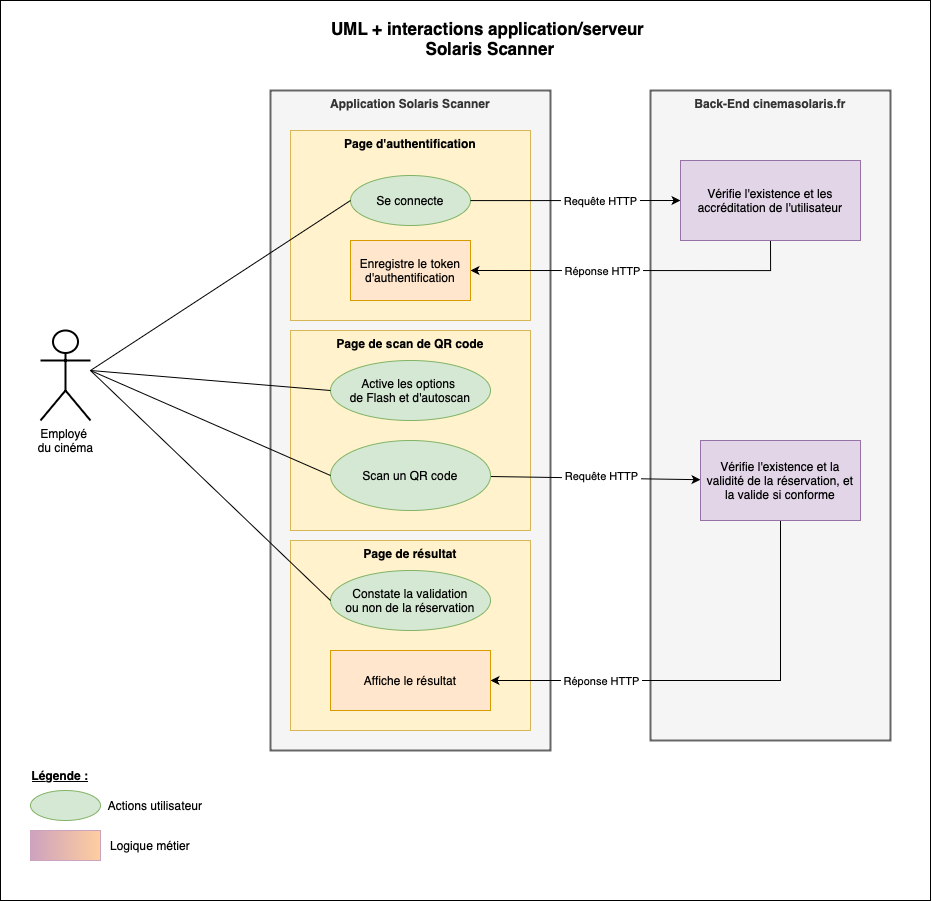

The diagram above was exported from draw.io. Its source (the exported page's mxGraphModel, read from the mxfile embedded in the PNG):
<mxGraphModel dx="1855" dy="1267" grid="1" gridSize="10" guides="1" tooltips="1" connect="1" arrows="1" fold="1" page="1" pageScale="2" pageWidth="850" pageHeight="1100" math="0" shadow="0">
  <root>
    <mxCell id="0" />
    <mxCell id="1" parent="0" />
    <mxCell id="vxSQCLDZqrhINA0Baipk-62" value="" style="rounded=0;whiteSpace=wrap;html=1;fillColor=default;" parent="1" vertex="1">
      <mxGeometry x="110" y="30" width="930" height="900" as="geometry" />
    </mxCell>
    <mxCell id="vxSQCLDZqrhINA0Baipk-60" value="&lt;b&gt;Application Solaris Scanner&lt;/b&gt;" style="rounded=0;whiteSpace=wrap;html=1;fillColor=#f5f5f5;verticalAlign=top;strokeWidth=2;fontColor=#333333;strokeColor=#666666;" parent="1" vertex="1">
      <mxGeometry x="380" y="120" width="280" height="660" as="geometry" />
    </mxCell>
    <mxCell id="vxSQCLDZqrhINA0Baipk-1" value="Employé&amp;nbsp;&lt;div&gt;du cinéma&lt;/div&gt;" style="shape=umlActor;verticalLabelPosition=bottom;verticalAlign=top;html=1;outlineConnect=0;fontFamily=Helvetica;fontStyle=0;strokeWidth=2;" parent="1" vertex="1">
      <mxGeometry x="150" y="360" width="50" height="90" as="geometry" />
    </mxCell>
    <mxCell id="vxSQCLDZqrhINA0Baipk-6" value="&lt;b&gt;Page d'authentification&lt;/b&gt;" style="rounded=0;whiteSpace=wrap;html=1;verticalAlign=top;fillColor=#fff2cc;strokeColor=#d6b656;" parent="1" vertex="1">
      <mxGeometry x="400" y="160" width="240" height="190" as="geometry" />
    </mxCell>
    <mxCell id="vxSQCLDZqrhINA0Baipk-7" value="Se connecte" style="ellipse;whiteSpace=wrap;html=1;fillColor=#d5e8d4;strokeColor=#82b366;" parent="1" vertex="1">
      <mxGeometry x="460" y="205" width="120" height="50" as="geometry" />
    </mxCell>
    <mxCell id="vxSQCLDZqrhINA0Baipk-8" value="Enregistre le token d'authentification" style="ellipse;whiteSpace=wrap;html=1;fillColor=#ffe6cc;strokeColor=#d79b00;" parent="1" vertex="1">
      <mxGeometry x="460" y="270" width="120" height="60" as="geometry" />
    </mxCell>
    <mxCell id="vxSQCLDZqrhINA0Baipk-9" value="&lt;b&gt;Back-End cinemasolaris.fr&lt;/b&gt;" style="rounded=0;whiteSpace=wrap;html=1;verticalAlign=top;movable=1;resizable=1;rotatable=1;deletable=1;editable=1;locked=0;connectable=1;fillColor=#f5f5f5;strokeWidth=2;fontColor=#333333;strokeColor=#666666;" parent="1" vertex="1">
      <mxGeometry x="760" y="120" width="240" height="650" as="geometry" />
    </mxCell>
    <mxCell id="vxSQCLDZqrhINA0Baipk-23" style="edgeStyle=orthogonalEdgeStyle;rounded=0;orthogonalLoop=1;jettySize=auto;html=1;entryX=1;entryY=0.5;entryDx=0;entryDy=0;" parent="1" source="vxSQCLDZqrhINA0Baipk-10" target="vxSQCLDZqrhINA0Baipk-8" edge="1">
      <mxGeometry relative="1" as="geometry">
        <Array as="points">
          <mxPoint x="880" y="300" />
        </Array>
      </mxGeometry>
    </mxCell>
    <mxCell id="vxSQCLDZqrhINA0Baipk-24" value="&amp;nbsp;Réponse HTTP&amp;nbsp;" style="edgeLabel;html=1;align=center;verticalAlign=middle;resizable=0;points=[];" parent="vxSQCLDZqrhINA0Baipk-23" vertex="1" connectable="0">
      <mxGeometry x="0.0588" y="1" relative="1" as="geometry">
        <mxPoint x="-25" y="-1" as="offset" />
      </mxGeometry>
    </mxCell>
    <mxCell id="vxSQCLDZqrhINA0Baipk-10" value="Vérifie l'existence et les accréditation de l'utilisateur" style="ellipse;whiteSpace=wrap;html=1;fillColor=#e1d5e7;strokeColor=#9673a6;" parent="1" vertex="1">
      <mxGeometry x="790" y="190" width="180" height="80" as="geometry" />
    </mxCell>
    <mxCell id="vxSQCLDZqrhINA0Baipk-14" style="edgeStyle=orthogonalEdgeStyle;rounded=0;orthogonalLoop=1;jettySize=auto;html=1;exitX=0.5;exitY=1;exitDx=0;exitDy=0;" parent="1" edge="1">
      <mxGeometry relative="1" as="geometry">
        <mxPoint x="960" y="390" as="sourcePoint" />
        <mxPoint x="960" y="390" as="targetPoint" />
      </mxGeometry>
    </mxCell>
    <mxCell id="vxSQCLDZqrhINA0Baipk-27" value="&lt;b&gt;Page de scan de QR code&lt;/b&gt;" style="rounded=0;whiteSpace=wrap;html=1;verticalAlign=top;fillColor=#fff2cc;strokeColor=#d6b656;" parent="1" vertex="1">
      <mxGeometry x="400" y="360" width="240" height="200" as="geometry" />
    </mxCell>
    <mxCell id="vxSQCLDZqrhINA0Baipk-38" style="rounded=0;orthogonalLoop=1;jettySize=auto;html=1;" parent="1" source="vxSQCLDZqrhINA0Baipk-28" target="vxSQCLDZqrhINA0Baipk-54" edge="1">
      <mxGeometry relative="1" as="geometry">
        <mxPoint x="920" y="420" as="targetPoint" />
      </mxGeometry>
    </mxCell>
    <mxCell id="vxSQCLDZqrhINA0Baipk-39" value="&amp;nbsp;Requête HTTP&amp;nbsp;" style="edgeLabel;html=1;align=center;verticalAlign=middle;resizable=0;points=[];" parent="vxSQCLDZqrhINA0Baipk-38" vertex="1" connectable="0">
      <mxGeometry x="-0.2016" y="2" relative="1" as="geometry">
        <mxPoint x="26" as="offset" />
      </mxGeometry>
    </mxCell>
    <mxCell id="vxSQCLDZqrhINA0Baipk-28" value="Scan un QR code" style="ellipse;whiteSpace=wrap;html=1;fillColor=#d5e8d4;strokeColor=#82b366;" parent="1" vertex="1">
      <mxGeometry x="440" y="470" width="160" height="70" as="geometry" />
    </mxCell>
    <mxCell id="vxSQCLDZqrhINA0Baipk-29" value="Active les options&amp;nbsp;&lt;div&gt;de Flash et d'autoscan&lt;/div&gt;" style="ellipse;whiteSpace=wrap;html=1;fillColor=#d5e8d4;strokeColor=#82b366;" parent="1" vertex="1">
      <mxGeometry x="440" y="390" width="160" height="60" as="geometry" />
    </mxCell>
    <mxCell id="vxSQCLDZqrhINA0Baipk-33" value="&lt;b&gt;Page de résultat&lt;/b&gt;" style="rounded=0;whiteSpace=wrap;html=1;fillColor=#fff2cc;verticalAlign=top;strokeColor=#d6b656;" parent="1" vertex="1">
      <mxGeometry x="400" y="570" width="240" height="190" as="geometry" />
    </mxCell>
    <mxCell id="vxSQCLDZqrhINA0Baipk-34" value="Constate la validation&lt;div&gt;ou non de la réservation&lt;/div&gt;" style="ellipse;whiteSpace=wrap;html=1;fillColor=#d5e8d4;strokeColor=#82b366;" parent="1" vertex="1">
      <mxGeometry x="440" y="600" width="160" height="60" as="geometry" />
    </mxCell>
    <mxCell id="vxSQCLDZqrhINA0Baipk-54" value="Vérifie l'existence et la validité de la réservation, et la valide si conforme" style="ellipse;whiteSpace=wrap;html=1;fillColor=#e1d5e7;strokeColor=#9673a6;" parent="1" vertex="1">
      <mxGeometry x="810" y="470" width="160" height="80" as="geometry" />
    </mxCell>
    <mxCell id="vxSQCLDZqrhINA0Baipk-21" value="" style="edgeStyle=orthogonalEdgeStyle;rounded=0;orthogonalLoop=1;jettySize=auto;html=1;entryX=0;entryY=0.5;entryDx=0;entryDy=0;" parent="1" source="vxSQCLDZqrhINA0Baipk-7" target="vxSQCLDZqrhINA0Baipk-10" edge="1">
      <mxGeometry relative="1" as="geometry">
        <Array as="points">
          <mxPoint x="630" y="230" />
          <mxPoint x="630" y="230" />
        </Array>
      </mxGeometry>
    </mxCell>
    <mxCell id="vxSQCLDZqrhINA0Baipk-22" value="&amp;nbsp;Requête HTTP&amp;nbsp;" style="edgeLabel;html=1;align=center;verticalAlign=middle;resizable=0;points=[];" parent="vxSQCLDZqrhINA0Baipk-21" vertex="1" connectable="0">
      <mxGeometry x="-0.2872" y="1" relative="1" as="geometry">
        <mxPoint x="55" y="1" as="offset" />
      </mxGeometry>
    </mxCell>
    <mxCell id="vxSQCLDZqrhINA0Baipk-25" style="rounded=0;orthogonalLoop=1;jettySize=auto;html=1;entryX=0;entryY=0.5;entryDx=0;entryDy=0;endArrow=none;startFill=0;" parent="1" target="vxSQCLDZqrhINA0Baipk-7" edge="1">
      <mxGeometry relative="1" as="geometry">
        <mxPoint x="200" y="400" as="sourcePoint" />
      </mxGeometry>
    </mxCell>
    <mxCell id="vxSQCLDZqrhINA0Baipk-30" style="rounded=0;orthogonalLoop=1;jettySize=auto;html=1;entryX=0;entryY=0.5;entryDx=0;entryDy=0;endArrow=none;startFill=0;" parent="1" target="vxSQCLDZqrhINA0Baipk-29" edge="1">
      <mxGeometry relative="1" as="geometry">
        <mxPoint x="200" y="400" as="sourcePoint" />
      </mxGeometry>
    </mxCell>
    <mxCell id="vxSQCLDZqrhINA0Baipk-31" style="rounded=0;orthogonalLoop=1;jettySize=auto;html=1;entryX=0;entryY=0.5;entryDx=0;entryDy=0;endArrow=none;startFill=0;" parent="1" target="vxSQCLDZqrhINA0Baipk-28" edge="1">
      <mxGeometry relative="1" as="geometry">
        <mxPoint x="200" y="400" as="sourcePoint" />
      </mxGeometry>
    </mxCell>
    <mxCell id="vxSQCLDZqrhINA0Baipk-53" style="rounded=0;orthogonalLoop=1;jettySize=auto;html=1;entryX=0;entryY=0.5;entryDx=0;entryDy=0;endArrow=none;startFill=0;" parent="1" target="vxSQCLDZqrhINA0Baipk-34" edge="1">
      <mxGeometry relative="1" as="geometry">
        <mxPoint x="200" y="400" as="sourcePoint" />
      </mxGeometry>
    </mxCell>
    <mxCell id="vxSQCLDZqrhINA0Baipk-45" style="rounded=0;orthogonalLoop=1;jettySize=auto;html=1;entryX=1;entryY=0.5;entryDx=0;entryDy=0;exitX=0.5;exitY=1;exitDx=0;exitDy=0;" parent="1" source="vxSQCLDZqrhINA0Baipk-54" target="yN-uIJ0Eg_N9o8GoTDWb-3" edge="1">
      <mxGeometry relative="1" as="geometry">
        <mxPoint x="940" y="550" as="sourcePoint" />
        <Array as="points">
          <mxPoint x="890" y="710" />
        </Array>
      </mxGeometry>
    </mxCell>
    <mxCell id="vxSQCLDZqrhINA0Baipk-46" value="&amp;nbsp;Réponse HTTP&amp;nbsp;" style="edgeLabel;html=1;align=center;verticalAlign=middle;resizable=0;points=[];" parent="vxSQCLDZqrhINA0Baipk-45" vertex="1" connectable="0">
      <mxGeometry x="0.0057" relative="1" as="geometry">
        <mxPoint x="-114" as="offset" />
      </mxGeometry>
    </mxCell>
    <mxCell id="vxSQCLDZqrhINA0Baipk-63" value="&lt;font&gt;&lt;b&gt;&lt;span style=&quot;font-size: 17px;&quot;&gt;UML + interactions&amp;nbsp;application/serveur&amp;nbsp;&lt;/span&gt;&lt;/b&gt;&lt;/font&gt;&lt;div&gt;&lt;font&gt;&lt;b&gt;&lt;span style=&quot;font-size: 17px;&quot;&gt;Solaris Scanner&lt;/span&gt;&lt;/b&gt;&lt;/font&gt;&lt;div&gt;&lt;br&gt;&lt;/div&gt;&lt;/div&gt;" style="rounded=0;whiteSpace=wrap;html=1;verticalAlign=middle;fillColor=none;strokeColor=none;strokeWidth=0;" parent="1" vertex="1">
      <mxGeometry x="360" y="50" width="480" height="50" as="geometry" />
    </mxCell>
    <mxCell id="yN-uIJ0Eg_N9o8GoTDWb-1" value="Vérifie l'existence et les accréditation de l'utilisateur" style="rounded=0;whiteSpace=wrap;html=1;fillColor=#e1d5e7;strokeColor=#9673a6;" vertex="1" parent="1">
      <mxGeometry x="790" y="190" width="180" height="80" as="geometry" />
    </mxCell>
    <mxCell id="yN-uIJ0Eg_N9o8GoTDWb-2" value="Vérifie l'existence et la validité de la réservation, et la valide si conforme" style="rounded=0;whiteSpace=wrap;html=1;fillColor=#e1d5e7;strokeColor=#9673a6;" vertex="1" parent="1">
      <mxGeometry x="810" y="470" width="160" height="80" as="geometry" />
    </mxCell>
    <mxCell id="yN-uIJ0Eg_N9o8GoTDWb-3" value="Affiche le résultat" style="rounded=0;whiteSpace=wrap;html=1;fillColor=#ffe6cc;strokeColor=#d79b00;" vertex="1" parent="1">
      <mxGeometry x="440" y="680" width="160" height="60" as="geometry" />
    </mxCell>
    <mxCell id="yN-uIJ0Eg_N9o8GoTDWb-4" value="Enregistre le token d'authentification" style="rounded=0;whiteSpace=wrap;html=1;fillColor=#ffe6cc;strokeColor=#d79b00;" vertex="1" parent="1">
      <mxGeometry x="460" y="270" width="120" height="60" as="geometry" />
    </mxCell>
    <mxCell id="yN-uIJ0Eg_N9o8GoTDWb-8" value="" style="ellipse;whiteSpace=wrap;html=1;fillColor=#d5e8d4;strokeColor=#82b366;" vertex="1" parent="1">
      <mxGeometry x="140" y="820" width="70" height="30" as="geometry" />
    </mxCell>
    <mxCell id="yN-uIJ0Eg_N9o8GoTDWb-9" value="Légende :" style="rounded=0;whiteSpace=wrap;html=1;fontStyle=5;fillColor=none;strokeColor=none;" vertex="1" parent="1">
      <mxGeometry x="130" y="790" width="80" height="30" as="geometry" />
    </mxCell>
    <mxCell id="yN-uIJ0Eg_N9o8GoTDWb-10" value="Actions utilisateur" style="rounded=0;whiteSpace=wrap;html=1;fillColor=none;strokeColor=none;" vertex="1" parent="1">
      <mxGeometry x="210" y="827.5" width="110" height="15" as="geometry" />
    </mxCell>
    <mxCell id="yN-uIJ0Eg_N9o8GoTDWb-11" value="" style="rounded=0;whiteSpace=wrap;html=1;gradientColor=#CDA2BE;gradientDirection=west;strokeColor=#CDA2BE;fillColor=#FFCE9F;" vertex="1" parent="1">
      <mxGeometry x="140" y="860" width="70" height="30" as="geometry" />
    </mxCell>
    <mxCell id="yN-uIJ0Eg_N9o8GoTDWb-12" value="Logique métier" style="rounded=0;whiteSpace=wrap;html=1;fillColor=none;strokeColor=none;" vertex="1" parent="1">
      <mxGeometry x="210" y="867.5" width="100" height="15" as="geometry" />
    </mxCell>
  </root>
</mxGraphModel>